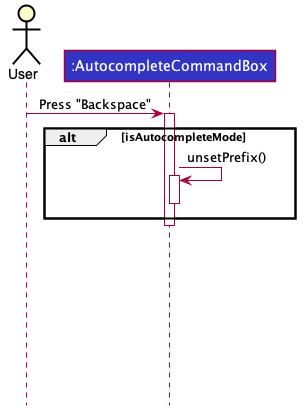

The diagram above was rendered by PlantUML. Its source (embedded in the PNG):
@startuml








skinparam BackgroundColor #FFFFFFF

skinparam Shadowing false

skinparam Class {
    FontColor #FFFFFF
    BorderThickness 1
    BorderColor #FFFFFF
    StereotypeFontColor #FFFFFF
    FontName Arial
}

skinparam Actor {
    BorderColor #000000
    Color #000000
    FontName Arial
}

skinparam Sequence {
    MessageAlign center
    BoxFontSize 15
    BoxPadding 0
    BoxFontColor #FFFFFF
    FontName Arial
}

skinparam Participant {
    FontColor #FFFFFFF
    Padding 20
}

skinparam MinClassWidth 50
skinparam ParticipantPadding 10
skinparam Shadowing false
skinparam DefaultTextAlignment center
skinparam packageStyle Rectangle

hide footbox
hide members
hide circle

Actor User
participant ":AutocompleteCommandBox" as AutocompleteCommandBox #3333C4

User -> AutocompleteCommandBox : Press "Backspace"
activate AutocompleteCommandBox

alt isAutocompleteMode
    AutocompleteCommandBox -> AutocompleteCommandBox : unsetPrefix()
    activate AutocompleteCommandBox
    deactivate AutocompleteCommandBox

end
deactivate AutocompleteCommandBox
    ||170||


@enduml